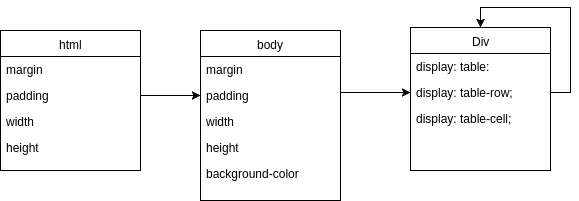

The diagram above was exported from draw.io. Its source (the exported page's mxGraphModel, read from the mxfile embedded in the PNG):
<mxGraphModel dx="872" dy="424" grid="1" gridSize="10" guides="1" tooltips="1" connect="1" arrows="1" fold="1" page="1" pageScale="1" pageWidth="826" pageHeight="1169" background="#ffffff" math="0" shadow="0">
  <root>
    <mxCell id="0" />
    <mxCell id="1" parent="0" />
    <mxCell id="8" value="Div" style="swimlane;html=1;fontStyle=0;childLayout=stackLayout;horizontal=1;startSize=26;fillColor=none;horizontalStack=0;resizeParent=1;resizeLast=0;collapsible=1;marginBottom=0;swimlaneFillColor=#ffffff;" vertex="1" parent="1">
      <mxGeometry x="460" y="137" width="140" height="143" as="geometry" />
    </mxCell>
    <mxCell id="9" value="display:&amp;nbsp;&lt;span&gt;table:&lt;/span&gt;" style="text;html=1;strokeColor=none;fillColor=none;align=left;verticalAlign=top;spacingLeft=4;spacingRight=4;whiteSpace=wrap;overflow=hidden;rotatable=0;points=[[0,0.5],[1,0.5]];portConstraint=eastwest;" vertex="1" parent="8">
      <mxGeometry y="26" width="140" height="26" as="geometry" />
    </mxCell>
    <mxCell id="34" style="edgeStyle=orthogonalEdgeStyle;rounded=0;html=1;jettySize=auto;orthogonalLoop=1;entryX=0.5;entryY=0;" edge="1" parent="8" target="8">
      <mxGeometry relative="1" as="geometry">
        <mxPoint x="190" y="-57" as="targetPoint" />
        <mxPoint x="140" y="65" as="sourcePoint" />
        <Array as="points">
          <mxPoint x="160" y="65" />
          <mxPoint x="160" y="-20" />
          <mxPoint x="70" y="-20" />
        </Array>
      </mxGeometry>
    </mxCell>
    <mxCell id="36" value="display:&amp;nbsp;&lt;span&gt;table-row;&lt;/span&gt;" style="text;html=1;strokeColor=none;fillColor=none;align=left;verticalAlign=top;spacingLeft=4;spacingRight=4;whiteSpace=wrap;overflow=hidden;rotatable=0;points=[[0,0.5],[1,0.5]];portConstraint=eastwest;" vertex="1" parent="8">
      <mxGeometry y="52" width="140" height="26" as="geometry" />
    </mxCell>
    <mxCell id="35" value="display:&amp;nbsp;&lt;span&gt;table-cell&lt;/span&gt;&lt;span&gt;;&lt;/span&gt;" style="text;html=1;strokeColor=none;fillColor=none;align=left;verticalAlign=top;spacingLeft=4;spacingRight=4;whiteSpace=wrap;overflow=hidden;rotatable=0;points=[[0,0.5],[1,0.5]];portConstraint=eastwest;" vertex="1" parent="8">
      <mxGeometry y="78" width="140" height="26" as="geometry" />
    </mxCell>
    <mxCell id="16" value="body" style="swimlane;html=1;fontStyle=0;childLayout=stackLayout;horizontal=1;startSize=26;fillColor=none;horizontalStack=0;resizeParent=1;resizeLast=0;collapsible=1;marginBottom=0;swimlaneFillColor=#ffffff;" vertex="1" parent="1">
      <mxGeometry x="250" y="140" width="140" height="170" as="geometry" />
    </mxCell>
    <mxCell id="17" value="margin" style="text;html=1;strokeColor=none;fillColor=none;align=left;verticalAlign=top;spacingLeft=4;spacingRight=4;whiteSpace=wrap;overflow=hidden;rotatable=0;points=[[0,0.5],[1,0.5]];portConstraint=eastwest;" vertex="1" parent="16">
      <mxGeometry y="26" width="140" height="26" as="geometry" />
    </mxCell>
    <mxCell id="18" value="padding" style="text;html=1;strokeColor=none;fillColor=none;align=left;verticalAlign=top;spacingLeft=4;spacingRight=4;whiteSpace=wrap;overflow=hidden;rotatable=0;points=[[0,0.5],[1,0.5]];portConstraint=eastwest;" vertex="1" parent="16">
      <mxGeometry y="52" width="140" height="26" as="geometry" />
    </mxCell>
    <mxCell id="19" value="width&lt;div&gt;&lt;br&gt;&lt;/div&gt;" style="text;html=1;strokeColor=none;fillColor=none;align=left;verticalAlign=top;spacingLeft=4;spacingRight=4;whiteSpace=wrap;overflow=hidden;rotatable=0;points=[[0,0.5],[1,0.5]];portConstraint=eastwest;" vertex="1" parent="16">
      <mxGeometry y="78" width="140" height="26" as="geometry" />
    </mxCell>
    <mxCell id="24" value="&lt;div&gt;height&lt;/div&gt;" style="text;html=1;strokeColor=none;fillColor=none;align=left;verticalAlign=top;spacingLeft=4;spacingRight=4;whiteSpace=wrap;overflow=hidden;rotatable=0;points=[[0,0.5],[1,0.5]];portConstraint=eastwest;" vertex="1" parent="16">
      <mxGeometry y="104" width="140" height="26" as="geometry" />
    </mxCell>
    <mxCell id="31" value="background-color" style="text;html=1;strokeColor=none;fillColor=none;align=left;verticalAlign=top;spacingLeft=4;spacingRight=4;whiteSpace=wrap;overflow=hidden;rotatable=0;points=[[0,0.5],[1,0.5]];portConstraint=eastwest;" vertex="1" parent="16">
      <mxGeometry y="130" width="140" height="26" as="geometry" />
    </mxCell>
    <mxCell id="25" value="html" style="swimlane;html=1;fontStyle=0;childLayout=stackLayout;horizontal=1;startSize=26;fillColor=none;horizontalStack=0;resizeParent=1;resizeLast=0;collapsible=1;marginBottom=0;swimlaneFillColor=#ffffff;" vertex="1" parent="1">
      <mxGeometry x="50" y="140" width="140" height="140" as="geometry" />
    </mxCell>
    <mxCell id="26" value="margin" style="text;html=1;strokeColor=none;fillColor=none;align=left;verticalAlign=top;spacingLeft=4;spacingRight=4;whiteSpace=wrap;overflow=hidden;rotatable=0;points=[[0,0.5],[1,0.5]];portConstraint=eastwest;" vertex="1" parent="25">
      <mxGeometry y="26" width="140" height="26" as="geometry" />
    </mxCell>
    <mxCell id="27" value="padding" style="text;html=1;strokeColor=none;fillColor=none;align=left;verticalAlign=top;spacingLeft=4;spacingRight=4;whiteSpace=wrap;overflow=hidden;rotatable=0;points=[[0,0.5],[1,0.5]];portConstraint=eastwest;" vertex="1" parent="25">
      <mxGeometry y="52" width="140" height="26" as="geometry" />
    </mxCell>
    <mxCell id="28" value="width&lt;div&gt;&lt;br&gt;&lt;/div&gt;" style="text;html=1;strokeColor=none;fillColor=none;align=left;verticalAlign=top;spacingLeft=4;spacingRight=4;whiteSpace=wrap;overflow=hidden;rotatable=0;points=[[0,0.5],[1,0.5]];portConstraint=eastwest;" vertex="1" parent="25">
      <mxGeometry y="78" width="140" height="26" as="geometry" />
    </mxCell>
    <mxCell id="29" value="&lt;div&gt;height&lt;/div&gt;" style="text;html=1;strokeColor=none;fillColor=none;align=left;verticalAlign=top;spacingLeft=4;spacingRight=4;whiteSpace=wrap;overflow=hidden;rotatable=0;points=[[0,0.5],[1,0.5]];portConstraint=eastwest;" vertex="1" parent="25">
      <mxGeometry y="104" width="140" height="26" as="geometry" />
    </mxCell>
    <mxCell id="32" style="edgeStyle=orthogonalEdgeStyle;rounded=0;html=1;entryX=0;entryY=0.5;jettySize=auto;orthogonalLoop=1;" edge="1" parent="1" source="27" target="18">
      <mxGeometry relative="1" as="geometry">
        <Array as="points">
          <mxPoint x="240" y="205" />
          <mxPoint x="240" y="205" />
        </Array>
      </mxGeometry>
    </mxCell>
    <mxCell id="33" style="edgeStyle=orthogonalEdgeStyle;rounded=0;html=1;entryX=0;entryY=0.5;jettySize=auto;orthogonalLoop=1;" edge="1" parent="1" source="19">
      <mxGeometry relative="1" as="geometry">
        <mxPoint x="460" y="202" as="targetPoint" />
        <Array as="points">
          <mxPoint x="390" y="202" />
        </Array>
      </mxGeometry>
    </mxCell>
  </root>
</mxGraphModel>